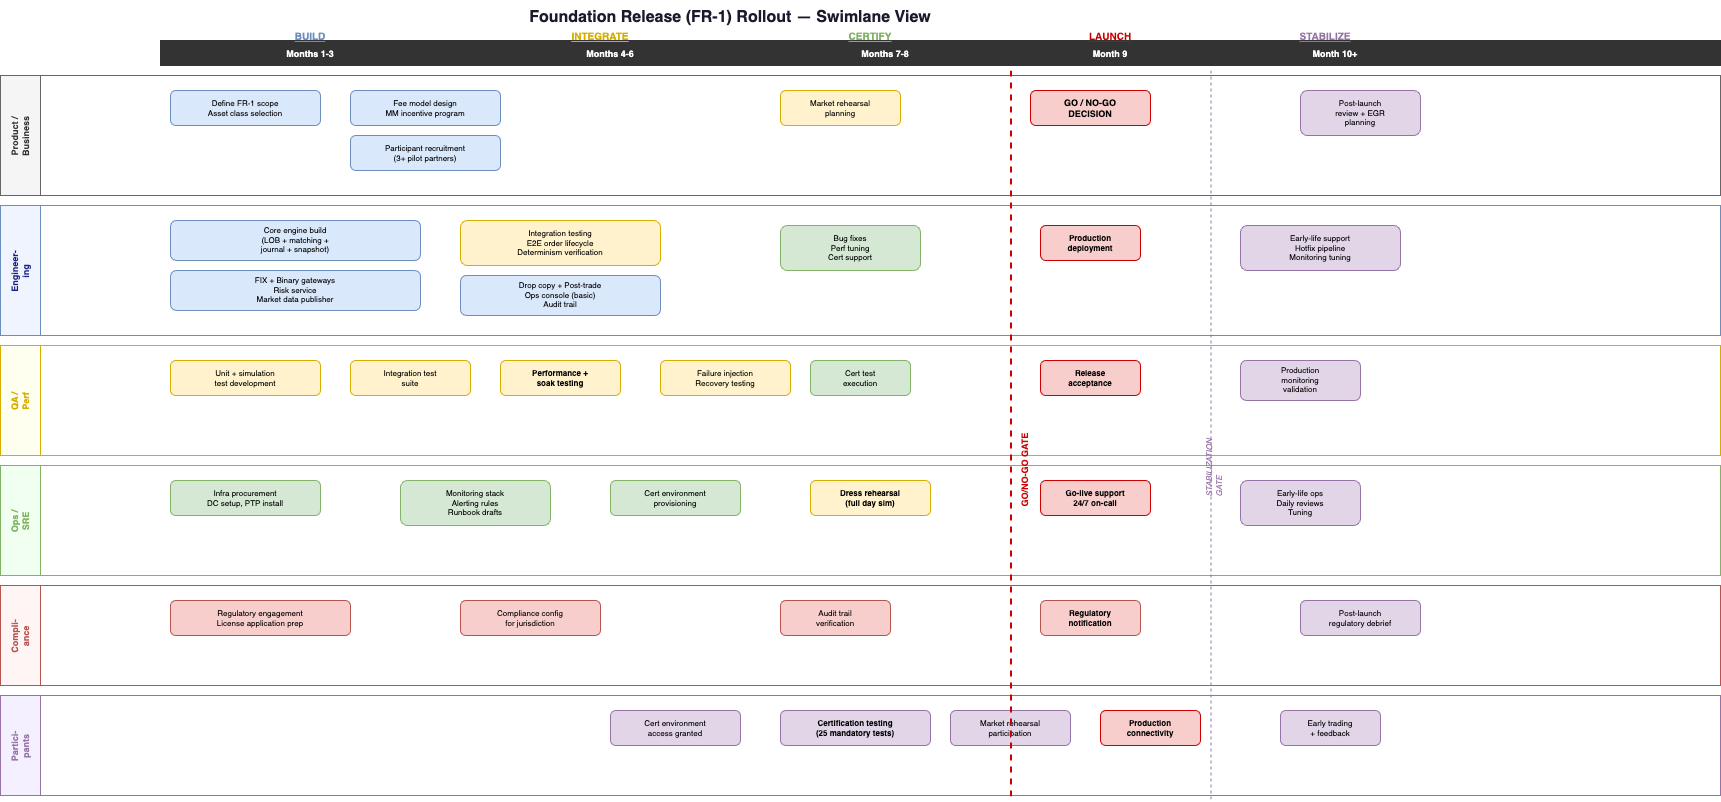

The diagram above was exported from draw.io. Its source (the exported page's mxGraphModel, read from the mxfile embedded in the PNG):
<mxGraphModel dx="1527" dy="323" grid="1" gridSize="10" guides="1" tooltips="1" connect="1" arrows="1" fold="1" page="1" pageScale="1" pageWidth="1800" pageHeight="1200" math="0" shadow="0">
  <root>
    <mxCell id="0" />
    <mxCell id="1" parent="0" />
    <mxCell id="title" value="Foundation Release (FR-1) Rollout — Swimlane View" style="text;html=0;align=center;verticalAlign=middle;resizable=0;points=[];strokeColor=none;fillColor=none;fontSize=16;fontStyle=1;fontColor=#1a1a2e;" parent="1" vertex="1">
      <mxGeometry x="450" y="10" width="600" height="30" as="geometry" />
    </mxCell>
    <mxCell id="t_hdr" value="" style="rounded=0;fillColor=#333333;strokeColor=#333333;" parent="1" vertex="1">
      <mxGeometry x="180" y="50" width="1560" height="25" as="geometry" />
    </mxCell>
    <mxCell id="t_m1" value="Months 1-3" style="text;html=0;fontSize=9;fontColor=#ffffff;fontStyle=1;align=center;" parent="1" vertex="1">
      <mxGeometry x="180" y="52" width="300" height="20" as="geometry" />
    </mxCell>
    <mxCell id="t_m2" value="Months 4-6" style="text;html=0;fontSize=9;fontColor=#ffffff;fontStyle=1;align=center;" parent="1" vertex="1">
      <mxGeometry x="480" y="52" width="300" height="20" as="geometry" />
    </mxCell>
    <mxCell id="t_m3" value="Months 7-8" style="text;html=0;fontSize=9;fontColor=#ffffff;fontStyle=1;align=center;" parent="1" vertex="1">
      <mxGeometry x="780" y="52" width="250" height="20" as="geometry" />
    </mxCell>
    <mxCell id="t_m4" value="Month 9" style="text;html=0;fontSize=9;fontColor=#ffffff;fontStyle=1;align=center;" parent="1" vertex="1">
      <mxGeometry x="1030" y="52" width="200" height="20" as="geometry" />
    </mxCell>
    <mxCell id="t_m5" value="Month 10+" style="text;html=0;fontSize=9;fontColor=#ffffff;fontStyle=1;align=center;" parent="1" vertex="1">
      <mxGeometry x="1230" y="52" width="250" height="20" as="geometry" />
    </mxCell>
    <mxCell id="ph1" value="BUILD" style="text;html=0;fontSize=10;fontStyle=5;fontColor=#6c8ebf;align=center;" parent="1" vertex="1">
      <mxGeometry x="300" y="34" width="60" height="15" as="geometry" />
    </mxCell>
    <mxCell id="ph2" value="INTEGRATE" style="text;html=0;fontSize=10;fontStyle=5;fontColor=#d6ae00;align=center;" parent="1" vertex="1">
      <mxGeometry x="580" y="34" width="80" height="15" as="geometry" />
    </mxCell>
    <mxCell id="ph3" value="CERTIFY" style="text;html=0;fontSize=10;fontStyle=5;fontColor=#82b366;align=center;" parent="1" vertex="1">
      <mxGeometry x="860" y="34" width="60" height="15" as="geometry" />
    </mxCell>
    <mxCell id="ph4" value="LAUNCH" style="text;html=0;fontSize=10;fontStyle=5;fontColor=#cc0000;align=center;" parent="1" vertex="1">
      <mxGeometry x="1100" y="34" width="60" height="15" as="geometry" />
    </mxCell>
    <mxCell id="ph5" value="STABILIZE" style="text;html=0;fontSize=10;fontStyle=5;fontColor=#9673a6;align=center;" parent="1" vertex="1">
      <mxGeometry x="1310" y="34" width="70" height="15" as="geometry" />
    </mxCell>
    <mxCell id="sw_prod" value="Product /&#10;Business" style="swimlane;startSize=40;fillColor=#f5f5f5;strokeColor=#666666;strokeWidth=1;rounded=0;fontSize=9;fontStyle=1;fontColor=#333333;horizontal=0;collapsible=0;html=0;" parent="1" vertex="1">
      <mxGeometry x="20" y="85" width="1720" height="120" as="geometry" />
    </mxCell>
    <mxCell id="pb1" value="Define FR-1 scope&#10;Asset class selection" style="rounded=1;whiteSpace=wrap;html=0;fillColor=#dae8fc;strokeColor=#6c8ebf;fontSize=8;" parent="sw_prod" vertex="1">
      <mxGeometry x="170" y="15" width="150" height="35" as="geometry" />
    </mxCell>
    <mxCell id="pb2" value="Fee model design&#10;MM incentive program" style="rounded=1;whiteSpace=wrap;html=0;fillColor=#dae8fc;strokeColor=#6c8ebf;fontSize=8;" parent="sw_prod" vertex="1">
      <mxGeometry x="350" y="15" width="150" height="35" as="geometry" />
    </mxCell>
    <mxCell id="pb3" value="Participant recruitment&#10;(3+ pilot partners)" style="rounded=1;whiteSpace=wrap;html=0;fillColor=#dae8fc;strokeColor=#6c8ebf;fontSize=8;" parent="sw_prod" vertex="1">
      <mxGeometry x="350" y="60" width="150" height="35" as="geometry" />
    </mxCell>
    <mxCell id="pb4" value="Market rehearsal&#10;planning" style="rounded=1;whiteSpace=wrap;html=0;fillColor=#fff2cc;strokeColor=#d6ae00;fontSize=8;" parent="sw_prod" vertex="1">
      <mxGeometry x="780" y="15" width="120" height="35" as="geometry" />
    </mxCell>
    <mxCell id="pb5" value="GO / NO-GO&#10;DECISION" style="rounded=1;whiteSpace=wrap;html=0;fillColor=#f8cecc;strokeColor=#cc0000;fontSize=9;fontStyle=1;" parent="sw_prod" vertex="1">
      <mxGeometry x="1030" y="15" width="120" height="35" as="geometry" />
    </mxCell>
    <mxCell id="pb6" value="Post-launch&#10;review + EGR&#10;planning" style="rounded=1;whiteSpace=wrap;html=0;fillColor=#e1d5e7;strokeColor=#9673a6;fontSize=8;" parent="sw_prod" vertex="1">
      <mxGeometry x="1300" y="15" width="120" height="45" as="geometry" />
    </mxCell>
    <mxCell id="sw_eng" value="Engineer-&#10;ing" style="swimlane;startSize=40;fillColor=#f0f4ff;strokeColor=#6c8ebf;strokeWidth=1;rounded=0;fontSize=9;fontStyle=1;fontColor=#1a237e;horizontal=0;collapsible=0;html=0;" parent="1" vertex="1">
      <mxGeometry x="20" y="215" width="1720" height="130" as="geometry" />
    </mxCell>
    <mxCell id="e1" value="Core engine build&#10;(LOB + matching +&#10;journal + snapshot)" style="rounded=1;whiteSpace=wrap;html=0;fillColor=#dae8fc;strokeColor=#6c8ebf;fontSize=8;" parent="sw_eng" vertex="1">
      <mxGeometry x="170" y="15" width="250" height="40" as="geometry" />
    </mxCell>
    <mxCell id="e2" value="FIX + Binary gateways&#10;Risk service&#10;Market data publisher" style="rounded=1;whiteSpace=wrap;html=0;fillColor=#dae8fc;strokeColor=#6c8ebf;fontSize=8;" parent="sw_eng" vertex="1">
      <mxGeometry x="170" y="65" width="250" height="40" as="geometry" />
    </mxCell>
    <mxCell id="e3" value="Integration testing&#10;E2E order lifecycle&#10;Determinism verification" style="rounded=1;whiteSpace=wrap;html=0;fillColor=#fff2cc;strokeColor=#d6ae00;fontSize=8;" parent="sw_eng" vertex="1">
      <mxGeometry x="460" y="15" width="200" height="45" as="geometry" />
    </mxCell>
    <mxCell id="e4" value="Drop copy + Post-trade&#10;Ops console (basic)&#10;Audit trail" style="rounded=1;whiteSpace=wrap;html=0;fillColor=#dae8fc;strokeColor=#6c8ebf;fontSize=8;" parent="sw_eng" vertex="1">
      <mxGeometry x="460" y="70" width="200" height="40" as="geometry" />
    </mxCell>
    <mxCell id="e5" value="Bug fixes&#10;Perf tuning&#10;Cert support" style="rounded=1;whiteSpace=wrap;html=0;fillColor=#d5e8d4;strokeColor=#82b366;fontSize=8;" parent="sw_eng" vertex="1">
      <mxGeometry x="780" y="20" width="140" height="45" as="geometry" />
    </mxCell>
    <mxCell id="e6" value="Production&#10;deployment" style="rounded=1;whiteSpace=wrap;html=0;fillColor=#f8cecc;strokeColor=#cc0000;fontSize=8;fontStyle=1;" parent="sw_eng" vertex="1">
      <mxGeometry x="1040" y="20" width="100" height="35" as="geometry" />
    </mxCell>
    <mxCell id="e7" value="Early-life support&#10;Hotfix pipeline&#10;Monitoring tuning" style="rounded=1;whiteSpace=wrap;html=0;fillColor=#e1d5e7;strokeColor=#9673a6;fontSize=8;" parent="sw_eng" vertex="1">
      <mxGeometry x="1240" y="20" width="160" height="45" as="geometry" />
    </mxCell>
    <mxCell id="sw_qa" value="QA /&#10;Perf" style="swimlane;startSize=40;fillColor=#fffff0;strokeColor=#d6ae00;strokeWidth=1;rounded=0;fontSize=9;fontStyle=1;fontColor=#d6ae00;horizontal=0;collapsible=0;html=0;" parent="1" vertex="1">
      <mxGeometry x="20" y="355" width="1720" height="110" as="geometry" />
    </mxCell>
    <mxCell id="q1" value="Unit + simulation&#10;test development" style="rounded=1;whiteSpace=wrap;html=0;fillColor=#fff2cc;strokeColor=#d6ae00;fontSize=8;" parent="sw_qa" vertex="1">
      <mxGeometry x="170" y="15" width="150" height="35" as="geometry" />
    </mxCell>
    <mxCell id="q2" value="Integration test&#10;suite" style="rounded=1;whiteSpace=wrap;html=0;fillColor=#fff2cc;strokeColor=#d6ae00;fontSize=8;" parent="sw_qa" vertex="1">
      <mxGeometry x="350" y="15" width="120" height="35" as="geometry" />
    </mxCell>
    <mxCell id="q3" value="Performance +&#10;soak testing" style="rounded=1;whiteSpace=wrap;html=0;fillColor=#fff2cc;strokeColor=#d6ae00;fontSize=8;fontStyle=1;" parent="sw_qa" vertex="1">
      <mxGeometry x="500" y="15" width="120" height="35" as="geometry" />
    </mxCell>
    <mxCell id="q4" value="Failure injection&#10;Recovery testing" style="rounded=1;whiteSpace=wrap;html=0;fillColor=#fff2cc;strokeColor=#d6ae00;fontSize=8;" parent="sw_qa" vertex="1">
      <mxGeometry x="660" y="15" width="130" height="35" as="geometry" />
    </mxCell>
    <mxCell id="q5" value="Cert test&#10;execution" style="rounded=1;whiteSpace=wrap;html=0;fillColor=#d5e8d4;strokeColor=#82b366;fontSize=8;" parent="sw_qa" vertex="1">
      <mxGeometry x="810" y="15" width="100" height="35" as="geometry" />
    </mxCell>
    <mxCell id="q6" value="Release&#10;acceptance" style="rounded=1;whiteSpace=wrap;html=0;fillColor=#f8cecc;strokeColor=#cc0000;fontSize=8;fontStyle=1;" parent="sw_qa" vertex="1">
      <mxGeometry x="1040" y="15" width="100" height="35" as="geometry" />
    </mxCell>
    <mxCell id="q7" value="Production&#10;monitoring&#10;validation" style="rounded=1;whiteSpace=wrap;html=0;fillColor=#e1d5e7;strokeColor=#9673a6;fontSize=8;" parent="sw_qa" vertex="1">
      <mxGeometry x="1240" y="15" width="120" height="40" as="geometry" />
    </mxCell>
    <mxCell id="sw_ops" value="Ops /&#10;SRE" style="swimlane;startSize=40;fillColor=#f0fff0;strokeColor=#82b366;strokeWidth=1;rounded=0;fontSize=9;fontStyle=1;fontColor=#82b366;horizontal=0;collapsible=0;html=0;" parent="1" vertex="1">
      <mxGeometry x="20" y="475" width="1720" height="110" as="geometry" />
    </mxCell>
    <mxCell id="o1" value="Infra procurement&#10;DC setup, PTP install" style="rounded=1;whiteSpace=wrap;html=0;fillColor=#d5e8d4;strokeColor=#82b366;fontSize=8;" parent="sw_ops" vertex="1">
      <mxGeometry x="170" y="15" width="150" height="35" as="geometry" />
    </mxCell>
    <mxCell id="o2" value="Monitoring stack&#10;Alerting rules&#10;Runbook drafts" style="rounded=1;whiteSpace=wrap;html=0;fillColor=#d5e8d4;strokeColor=#82b366;fontSize=8;" parent="sw_ops" vertex="1">
      <mxGeometry x="400" y="15" width="150" height="45" as="geometry" />
    </mxCell>
    <mxCell id="o3" value="Cert environment&#10;provisioning" style="rounded=1;whiteSpace=wrap;html=0;fillColor=#d5e8d4;strokeColor=#82b366;fontSize=8;" parent="sw_ops" vertex="1">
      <mxGeometry x="610" y="15" width="130" height="35" as="geometry" />
    </mxCell>
    <mxCell id="o4" value="Dress rehearsal&#10;(full day sim)" style="rounded=1;whiteSpace=wrap;html=0;fillColor=#fff2cc;strokeColor=#d6ae00;fontSize=8;fontStyle=1;" parent="sw_ops" vertex="1">
      <mxGeometry x="810" y="15" width="120" height="35" as="geometry" />
    </mxCell>
    <mxCell id="o5" value="Go-live support&#10;24/7 on-call" style="rounded=1;whiteSpace=wrap;html=0;fillColor=#f8cecc;strokeColor=#cc0000;fontSize=8;fontStyle=1;" parent="sw_ops" vertex="1">
      <mxGeometry x="1040" y="15" width="110" height="35" as="geometry" />
    </mxCell>
    <mxCell id="o6" value="Early-life ops&#10;Daily reviews&#10;Tuning" style="rounded=1;whiteSpace=wrap;html=0;fillColor=#e1d5e7;strokeColor=#9673a6;fontSize=8;" parent="sw_ops" vertex="1">
      <mxGeometry x="1240" y="15" width="120" height="45" as="geometry" />
    </mxCell>
    <mxCell id="sw_comp" value="Compli-&#10;ance" style="swimlane;startSize=40;fillColor=#fff5f5;strokeColor=#b85450;strokeWidth=1;rounded=0;fontSize=9;fontStyle=1;fontColor=#b85450;horizontal=0;collapsible=0;html=0;" parent="1" vertex="1">
      <mxGeometry x="20" y="595" width="1720" height="100" as="geometry" />
    </mxCell>
    <mxCell id="c1" value="Regulatory engagement&#10;License application prep" style="rounded=1;whiteSpace=wrap;html=0;fillColor=#f8cecc;strokeColor=#b85450;fontSize=8;" parent="sw_comp" vertex="1">
      <mxGeometry x="170" y="15" width="180" height="35" as="geometry" />
    </mxCell>
    <mxCell id="c2" value="Compliance config&#10;for jurisdiction" style="rounded=1;whiteSpace=wrap;html=0;fillColor=#f8cecc;strokeColor=#b85450;fontSize=8;" parent="sw_comp" vertex="1">
      <mxGeometry x="460" y="15" width="140" height="35" as="geometry" />
    </mxCell>
    <mxCell id="c3" value="Audit trail&#10;verification" style="rounded=1;whiteSpace=wrap;html=0;fillColor=#f8cecc;strokeColor=#b85450;fontSize=8;" parent="sw_comp" vertex="1">
      <mxGeometry x="780" y="15" width="110" height="35" as="geometry" />
    </mxCell>
    <mxCell id="c4" value="Regulatory&#10;notification" style="rounded=1;whiteSpace=wrap;html=0;fillColor=#f8cecc;strokeColor=#b85450;fontSize=8;fontStyle=1;" parent="sw_comp" vertex="1">
      <mxGeometry x="1040" y="15" width="100" height="35" as="geometry" />
    </mxCell>
    <mxCell id="c5" value="Post-launch&#10;regulatory debrief" style="rounded=1;whiteSpace=wrap;html=0;fillColor=#e1d5e7;strokeColor=#9673a6;fontSize=8;" parent="sw_comp" vertex="1">
      <mxGeometry x="1300" y="15" width="120" height="35" as="geometry" />
    </mxCell>
    <mxCell id="sw_part" value="Partici-&#10;pants" style="swimlane;startSize=40;fillColor=#f5f0ff;strokeColor=#9673a6;strokeWidth=1;rounded=0;fontSize=9;fontStyle=1;fontColor=#9673a6;horizontal=0;collapsible=0;html=0;" parent="1" vertex="1">
      <mxGeometry x="20" y="705" width="1720" height="100" as="geometry" />
    </mxCell>
    <mxCell id="pt1" value="Cert environment&#10;access granted" style="rounded=1;whiteSpace=wrap;html=0;fillColor=#e1d5e7;strokeColor=#9673a6;fontSize=8;" parent="sw_part" vertex="1">
      <mxGeometry x="610" y="15" width="130" height="35" as="geometry" />
    </mxCell>
    <mxCell id="pt2" value="Certification testing&#10;(25 mandatory tests)" style="rounded=1;whiteSpace=wrap;html=0;fillColor=#e1d5e7;strokeColor=#9673a6;fontSize=8;fontStyle=1;" parent="sw_part" vertex="1">
      <mxGeometry x="780" y="15" width="150" height="35" as="geometry" />
    </mxCell>
    <mxCell id="pt3" value="Market rehearsal&#10;participation" style="rounded=1;whiteSpace=wrap;html=0;fillColor=#e1d5e7;strokeColor=#9673a6;fontSize=8;" parent="sw_part" vertex="1">
      <mxGeometry x="950" y="15" width="120" height="35" as="geometry" />
    </mxCell>
    <mxCell id="pt4" value="Production&#10;connectivity" style="rounded=1;whiteSpace=wrap;html=0;fillColor=#f8cecc;strokeColor=#cc0000;fontSize=8;fontStyle=1;" parent="sw_part" vertex="1">
      <mxGeometry x="1100" y="15" width="100" height="35" as="geometry" />
    </mxCell>
    <mxCell id="pt5" value="Early trading&#10;+ feedback" style="rounded=1;whiteSpace=wrap;html=0;fillColor=#e1d5e7;strokeColor=#9673a6;fontSize=8;" parent="sw_part" vertex="1">
      <mxGeometry x="1280" y="15" width="100" height="35" as="geometry" />
    </mxCell>
    <mxCell id="gate1" value="" style="line;strokeWidth=2;strokeColor=#cc0000;dashed=1;direction=south;" parent="1" vertex="1">
      <mxGeometry x="1030" y="80" width="1" height="730" as="geometry" />
    </mxCell>
    <mxCell id="gate1l" value="GO/NO-GO GATE" style="text;html=0;fontSize=9;fontStyle=1;fontColor=#cc0000;rotation=-90;" parent="1" vertex="1">
      <mxGeometry x="990" y="460" width="100" height="15" as="geometry" />
    </mxCell>
    <mxCell id="gate2" value="" style="line;strokeWidth=1;strokeColor=#9673a6;dashed=1;direction=south;" parent="1" vertex="1">
      <mxGeometry x="1230" y="80" width="1" height="730" as="geometry" />
    </mxCell>
    <mxCell id="gate2l" value="STABILIZATION&#10;GATE" style="text;html=0;fontSize=8;fontStyle=2;fontColor=#9673a6;rotation=-90;" parent="1" vertex="1">
      <mxGeometry x="1195" y="460" width="70" height="25" as="geometry" />
    </mxCell>
  </root>
</mxGraphModel>